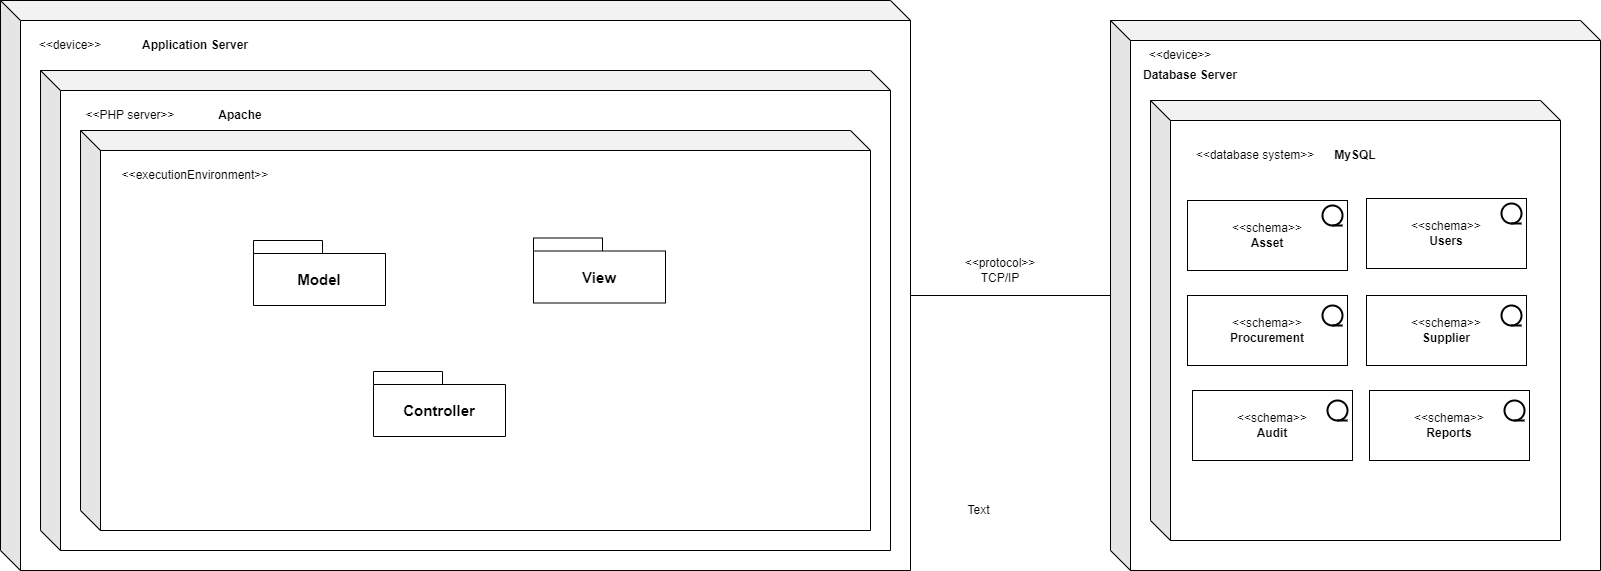

The diagram above was exported from draw.io. Its source (the exported page's mxGraphModel, read from the mxfile embedded in the PNG):
<mxGraphModel dx="2663" dy="738" grid="0" gridSize="10" guides="1" tooltips="1" connect="1" arrows="1" fold="1" page="1" pageScale="1" pageWidth="1100" pageHeight="850" background="#FFFFFF" math="0" shadow="0">
  <root>
    <mxCell id="0" />
    <mxCell id="1" parent="0" />
    <mxCell id="JhU4XFFB9u7bIgAOd7h7-5" value="" style="shape=cube;whiteSpace=wrap;html=1;boundedLbl=1;backgroundOutline=1;darkOpacity=0.05;darkOpacity2=0.1;" vertex="1" parent="1">
      <mxGeometry x="-961" y="491" width="910" height="570" as="geometry" />
    </mxCell>
    <mxCell id="JhU4XFFB9u7bIgAOd7h7-6" value="&amp;lt;&amp;lt;device&amp;gt;&amp;gt;" style="text;html=1;strokeColor=none;fillColor=none;align=center;verticalAlign=middle;whiteSpace=wrap;rounded=0;" vertex="1" parent="1">
      <mxGeometry x="-921" y="521" width="60" height="30" as="geometry" />
    </mxCell>
    <mxCell id="JhU4XFFB9u7bIgAOd7h7-7" value="Application Server" style="text;html=1;strokeColor=none;fillColor=none;align=center;verticalAlign=middle;whiteSpace=wrap;rounded=0;fontStyle=1" vertex="1" parent="1">
      <mxGeometry x="-831" y="521" width="130" height="30" as="geometry" />
    </mxCell>
    <mxCell id="JhU4XFFB9u7bIgAOd7h7-8" value="" style="shape=cube;whiteSpace=wrap;html=1;boundedLbl=1;backgroundOutline=1;darkOpacity=0.05;darkOpacity2=0.1;" vertex="1" parent="1">
      <mxGeometry x="-921" y="561" width="850" height="480" as="geometry" />
    </mxCell>
    <mxCell id="JhU4XFFB9u7bIgAOd7h7-9" value="&amp;lt;&amp;lt;PHP server&amp;gt;&amp;gt;" style="text;html=1;strokeColor=none;fillColor=none;align=center;verticalAlign=middle;whiteSpace=wrap;rounded=0;" vertex="1" parent="1">
      <mxGeometry x="-891" y="591" width="120" height="30" as="geometry" />
    </mxCell>
    <mxCell id="JhU4XFFB9u7bIgAOd7h7-10" value="&lt;b&gt;Apache&lt;/b&gt;" style="text;html=1;strokeColor=none;fillColor=none;align=center;verticalAlign=middle;whiteSpace=wrap;rounded=0;" vertex="1" parent="1">
      <mxGeometry x="-751" y="591" width="60" height="30" as="geometry" />
    </mxCell>
    <mxCell id="JhU4XFFB9u7bIgAOd7h7-11" value="" style="shape=cube;whiteSpace=wrap;html=1;boundedLbl=1;backgroundOutline=1;darkOpacity=0.05;darkOpacity2=0.1;" vertex="1" parent="1">
      <mxGeometry x="-881" y="621" width="790" height="400" as="geometry" />
    </mxCell>
    <mxCell id="JhU4XFFB9u7bIgAOd7h7-12" value="&amp;lt;&amp;lt;executionEnvironment&amp;gt;&amp;gt;" style="text;html=1;strokeColor=none;fillColor=none;align=center;verticalAlign=middle;whiteSpace=wrap;rounded=0;" vertex="1" parent="1">
      <mxGeometry x="-851" y="651" width="170" height="30" as="geometry" />
    </mxCell>
    <mxCell id="JhU4XFFB9u7bIgAOd7h7-37" value="" style="endArrow=none;html=1;rounded=0;exitX=0;exitY=0;exitDx=910;exitDy=295;exitPerimeter=0;" edge="1" parent="1" source="JhU4XFFB9u7bIgAOd7h7-5">
      <mxGeometry width="50" height="50" relative="1" as="geometry">
        <mxPoint x="-1" y="841" as="sourcePoint" />
        <mxPoint x="150.77775065104163" y="786" as="targetPoint" />
      </mxGeometry>
    </mxCell>
    <mxCell id="JhU4XFFB9u7bIgAOd7h7-38" value="" style="shape=cube;whiteSpace=wrap;html=1;boundedLbl=1;backgroundOutline=1;darkOpacity=0.05;darkOpacity2=0.1;" vertex="1" parent="1">
      <mxGeometry x="149" y="511" width="490" height="550" as="geometry" />
    </mxCell>
    <mxCell id="JhU4XFFB9u7bIgAOd7h7-39" value="&amp;lt;&amp;lt;protocol&amp;gt;&amp;gt;&lt;br&gt;TCP/IP" style="text;html=1;strokeColor=none;fillColor=none;align=center;verticalAlign=middle;whiteSpace=wrap;rounded=0;" vertex="1" parent="1">
      <mxGeometry x="9" y="746" width="60" height="30" as="geometry" />
    </mxCell>
    <mxCell id="JhU4XFFB9u7bIgAOd7h7-40" value="&amp;lt;&amp;lt;device&amp;gt;&amp;gt;" style="text;html=1;strokeColor=none;fillColor=none;align=center;verticalAlign=middle;whiteSpace=wrap;rounded=0;" vertex="1" parent="1">
      <mxGeometry x="189" y="531" width="60" height="30" as="geometry" />
    </mxCell>
    <mxCell id="JhU4XFFB9u7bIgAOd7h7-41" value="Database Server" style="text;html=1;strokeColor=none;fillColor=none;align=center;verticalAlign=middle;whiteSpace=wrap;rounded=0;fontStyle=1" vertex="1" parent="1">
      <mxGeometry x="159" y="551" width="140" height="30" as="geometry" />
    </mxCell>
    <mxCell id="JhU4XFFB9u7bIgAOd7h7-42" value="" style="shape=cube;whiteSpace=wrap;html=1;boundedLbl=1;backgroundOutline=1;darkOpacity=0.05;darkOpacity2=0.1;" vertex="1" parent="1">
      <mxGeometry x="189" y="591" width="410" height="440" as="geometry" />
    </mxCell>
    <mxCell id="JhU4XFFB9u7bIgAOd7h7-43" value="&amp;lt;&amp;lt;database system&amp;gt;&amp;gt;" style="text;html=1;strokeColor=none;fillColor=none;align=center;verticalAlign=middle;whiteSpace=wrap;rounded=0;" vertex="1" parent="1">
      <mxGeometry x="219" y="631" width="150" height="30" as="geometry" />
    </mxCell>
    <mxCell id="JhU4XFFB9u7bIgAOd7h7-44" value="&lt;b&gt;MySQL&lt;/b&gt;" style="text;html=1;strokeColor=none;fillColor=none;align=center;verticalAlign=middle;whiteSpace=wrap;rounded=0;" vertex="1" parent="1">
      <mxGeometry x="364" y="631" width="60" height="30" as="geometry" />
    </mxCell>
    <mxCell id="JhU4XFFB9u7bIgAOd7h7-45" value="&amp;lt;&amp;lt;schema&amp;gt;&amp;gt;&lt;br&gt;&lt;b&gt;Asset&lt;/b&gt;" style="rounded=0;whiteSpace=wrap;html=1;" vertex="1" parent="1">
      <mxGeometry x="226" y="691" width="160" height="70" as="geometry" />
    </mxCell>
    <mxCell id="JhU4XFFB9u7bIgAOd7h7-46" value="&amp;lt;&amp;lt;schema&amp;gt;&amp;gt;&lt;br&gt;&lt;b&gt;Users&lt;/b&gt;" style="rounded=0;whiteSpace=wrap;html=1;" vertex="1" parent="1">
      <mxGeometry x="405" y="689" width="160" height="70" as="geometry" />
    </mxCell>
    <mxCell id="JhU4XFFB9u7bIgAOd7h7-47" value="&amp;lt;&amp;lt;schema&amp;gt;&amp;gt;&lt;br&gt;&lt;b&gt;Procurement&lt;/b&gt;" style="rounded=0;whiteSpace=wrap;html=1;" vertex="1" parent="1">
      <mxGeometry x="226" y="786" width="160" height="70" as="geometry" />
    </mxCell>
    <mxCell id="JhU4XFFB9u7bIgAOd7h7-48" value="&amp;lt;&amp;lt;schema&amp;gt;&amp;gt;&lt;br&gt;&lt;b&gt;Supplier&lt;/b&gt;" style="rounded=0;whiteSpace=wrap;html=1;" vertex="1" parent="1">
      <mxGeometry x="405" y="786" width="160" height="70" as="geometry" />
    </mxCell>
    <mxCell id="JhU4XFFB9u7bIgAOd7h7-49" value="" style="strokeWidth=2;html=1;shape=mxgraph.flowchart.sequential_data;whiteSpace=wrap;" vertex="1" parent="1">
      <mxGeometry x="361" y="696" width="20" height="20" as="geometry" />
    </mxCell>
    <mxCell id="JhU4XFFB9u7bIgAOd7h7-50" value="" style="strokeWidth=2;html=1;shape=mxgraph.flowchart.sequential_data;whiteSpace=wrap;" vertex="1" parent="1">
      <mxGeometry x="540" y="694" width="20" height="20" as="geometry" />
    </mxCell>
    <mxCell id="JhU4XFFB9u7bIgAOd7h7-51" value="" style="strokeWidth=2;html=1;shape=mxgraph.flowchart.sequential_data;whiteSpace=wrap;" vertex="1" parent="1">
      <mxGeometry x="361" y="796" width="20" height="20" as="geometry" />
    </mxCell>
    <mxCell id="JhU4XFFB9u7bIgAOd7h7-52" value="" style="strokeWidth=2;html=1;shape=mxgraph.flowchart.sequential_data;whiteSpace=wrap;" vertex="1" parent="1">
      <mxGeometry x="540" y="796" width="20" height="20" as="geometry" />
    </mxCell>
    <mxCell id="JhU4XFFB9u7bIgAOd7h7-54" value="&amp;lt;&amp;lt;schema&amp;gt;&amp;gt;&lt;br&gt;&lt;b&gt;Audit&lt;/b&gt;" style="rounded=0;whiteSpace=wrap;html=1;" vertex="1" parent="1">
      <mxGeometry x="231" y="881" width="160" height="70" as="geometry" />
    </mxCell>
    <mxCell id="JhU4XFFB9u7bIgAOd7h7-55" value="" style="strokeWidth=2;html=1;shape=mxgraph.flowchart.sequential_data;whiteSpace=wrap;" vertex="1" parent="1">
      <mxGeometry x="366" y="891" width="20" height="20" as="geometry" />
    </mxCell>
    <mxCell id="JhU4XFFB9u7bIgAOd7h7-56" value="&amp;lt;&amp;lt;schema&amp;gt;&amp;gt;&lt;br&gt;&lt;b&gt;Reports&lt;/b&gt;" style="rounded=0;whiteSpace=wrap;html=1;" vertex="1" parent="1">
      <mxGeometry x="408" y="881" width="160" height="70" as="geometry" />
    </mxCell>
    <mxCell id="JhU4XFFB9u7bIgAOd7h7-57" value="" style="strokeWidth=2;html=1;shape=mxgraph.flowchart.sequential_data;whiteSpace=wrap;" vertex="1" parent="1">
      <mxGeometry x="543" y="891" width="20" height="20" as="geometry" />
    </mxCell>
    <mxCell id="JhU4XFFB9u7bIgAOd7h7-61" value="Text" style="text;html=1;align=center;verticalAlign=middle;resizable=0;points=[];autosize=1;strokeColor=none;fillColor=none;" vertex="1" parent="1">
      <mxGeometry x="-3" y="988" width="40" height="26" as="geometry" />
    </mxCell>
    <mxCell id="JhU4XFFB9u7bIgAOd7h7-65" value="&lt;font style=&quot;font-size: 15px;&quot;&gt;Model&lt;/font&gt;" style="shape=folder;fontStyle=1;tabWidth=69;tabHeight=13;tabPosition=left;html=1;boundedLbl=1;whiteSpace=wrap;" vertex="1" parent="1">
      <mxGeometry x="-708" y="731" width="132" height="65" as="geometry" />
    </mxCell>
    <mxCell id="JhU4XFFB9u7bIgAOd7h7-66" value="&lt;font style=&quot;font-size: 15px;&quot;&gt;Controller&lt;/font&gt;" style="shape=folder;fontStyle=1;tabWidth=69;tabHeight=13;tabPosition=left;html=1;boundedLbl=1;whiteSpace=wrap;" vertex="1" parent="1">
      <mxGeometry x="-588" y="862" width="132" height="65" as="geometry" />
    </mxCell>
    <mxCell id="JhU4XFFB9u7bIgAOd7h7-67" value="&lt;font style=&quot;font-size: 15px;&quot;&gt;View&lt;/font&gt;" style="shape=folder;fontStyle=1;tabWidth=69;tabHeight=13;tabPosition=left;html=1;boundedLbl=1;whiteSpace=wrap;" vertex="1" parent="1">
      <mxGeometry x="-428" y="728.5" width="132" height="65" as="geometry" />
    </mxCell>
  </root>
</mxGraphModel>